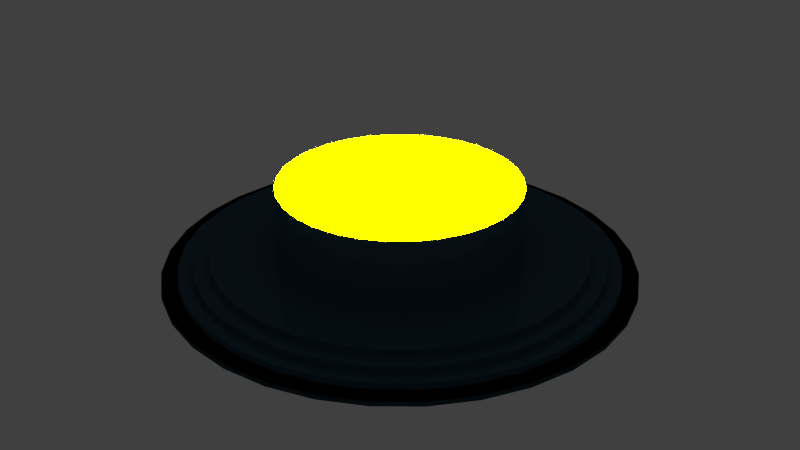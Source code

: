 # Source: Pedestal.blend  (saved by Blender 2.69.0; exported with 4.5.12 LTS)
import bpy
from mathutils import Matrix  # noqa: F401  (used for matrix-valued properties, if any)

bpy.ops.wm.read_factory_settings(use_empty=True)
scene = bpy.context.scene
scene.name = 'Scene'

# ---- collections
col_collection_1 = bpy.data.collections.new('Collection 1'); scene.collection.children.link(col_collection_1)

# ---- materials (node trees are filled in below, after node groups)
mat_material_003 = bpy.data.materials.new('Material.003')
mat_material_003.alpha_threshold = 0.0
mat_material_003.roughness = 0.5
mat_material_003.line_color = (0.0, 0.0, 0.0, 1.0)
mat_material_004 = bpy.data.materials.new('Material.004')
mat_material_004.alpha_threshold = 0.0
mat_material_004.roughness = 0.5
mat_material_004.line_color = (0.0, 0.0, 0.0, 1.0)

# ---- material node trees
mat_material_003.use_nodes = True; mat_material_003.node_tree.nodes.clear()
_N = mat_material_003.node_tree.nodes; _L = mat_material_003.node_tree.links
n0 = _N.new('ShaderNodeOutputMaterial'); n0.name = 'Material Output'; n0.location = (300, 300)
n1 = _N.new('ShaderNodeEmission'); n1.name = 'Emission'; n1.location = (110, 300)
n1.inputs[0].default_value = (0.8, 0.7226, 0.0, 1.0)
n1.inputs[1].default_value = 169.0
_L.new(n1.outputs[0], n0.inputs[0])
n0.is_active_output = True
mat_material_004.use_nodes = True; mat_material_004.node_tree.nodes.clear()
_N = mat_material_004.node_tree.nodes; _L = mat_material_004.node_tree.links
n0 = _N.new('ShaderNodeBsdfDiffuse'); n0.name = 'Diffuse BSDF'; n0.location = (8, 394)
n0.inputs[0].default_value = (0.03445, 0.1048, 0.15, 1.0)
n1 = _N.new('ShaderNodeOutputMaterial'); n1.name = 'Material Output'; n1.location = (369, 284)
n2 = _N.new('ShaderNodeMixShader'); n2.name = 'Mix Shader'; n2.location = (198, 307)
n2.inputs[0].default_value = 0.132
n3 = _N.new('ShaderNodeBsdfAnisotropic'); n3.name = 'Glossy BSDF'; n3.location = (11, 225)
n3.distribution = 'BECKMANN'
n3.inputs[0].default_value = (0.1, 0.1, 0.1, 1.0)
n3.inputs[1].default_value = 0.0
_L.new(n0.outputs[0], n2.inputs[1])
_L.new(n2.outputs[0], n1.inputs[0])
_L.new(n3.outputs[0], n2.inputs[2])
n1.is_active_output = True

# ---- world
world_world = bpy.data.worlds.new('World'); scene.world = world_world
world_world.color = (0.05088, 0.05088, 0.05088)
world_world.use_sun_shadow = False
world_world.sun_shadow_jitter_overblur = 0.0
world_world.cycles.sampling_method = 'MANUAL'
world_world.cycles.sample_map_resolution = 256

# ---- meshes
me_cylinder = bpy.data.meshes.new('Cylinder')
me_cylinder.from_pydata([(-6.802e-07, 5.58, -1.0), (-6.802e-07, 5.58, 1.0), (1.089, 5.473, -1.0), (1.089, 5.473, 1.0), (2.135, 5.155, -1.0), (2.135, 5.155, 1.0), (3.1, 4.64, -1.0), (3.1, 4.64, 1.0), (3.946, 3.946, -1.0), (3.946, 3.946, 1.0), (4.64, 3.1, -1.0), (4.64, 3.1, 1.0), (5.155, 2.135, -1.0), (5.155, 2.135, 1.0), (5.473, 1.089, -1.0), (5.473, 1.089, 1.0), (5.58, -1.279e-06, -1.0), (5.58, -1.279e-06, 1.0), (5.473, -1.089, -1.0), (5.473, -1.089, 1.0), (5.155, -2.135, -1.0), (5.155, -2.135, 1.0), (4.64, -3.1, -1.0), (4.64, -3.1, 1.0), (3.946, -3.946, -1.0), (3.946, -3.946, 1.0), (3.1, -4.64, -1.0), (3.1, -4.64, 1.0), (2.135, -5.155, -1.0), (2.135, -5.155, 1.0), (1.089, -5.473, -1.0), (1.089, -5.473, 1.0), (-2.498e-06, -5.58, -1.0), (-2.498e-06, -5.58, 1.0), (-1.089, -5.473, -1.0), (-1.089, -5.473, 1.0), (-2.135, -5.155, -1.0), (-2.135, -5.155, 1.0), (-3.1, -4.64, -1.0), (-3.1, -4.64, 1.0), (-3.946, -3.946, -1.0), (-3.946, -3.946, 1.0), (-4.64, -3.1, -1.0), (-4.64, -3.1, 1.0), (-5.155, -2.135, -1.0), (-5.155, -2.135, 1.0), (-5.473, -1.089, -1.0), (-5.473, -1.089, 1.0), (-5.58, 3.688e-06, -1.0), (-5.58, 3.688e-06, 1.0), (-5.473, 1.089, -1.0), (-5.473, 1.089, 1.0), (-5.155, 2.135, -1.0), (-5.155, 2.135, 1.0), (-4.64, 3.1, -1.0), (-4.64, 3.1, 1.0), (-3.946, 3.946, -1.0), (-3.946, 3.946, 1.0), (-3.1, 4.64, -1.0), (-3.1, 4.64, 1.0), (-2.135, 5.155, -1.0), (-2.135, 5.155, 1.0), (-1.089, 5.473, -1.0), (-1.089, 5.473, 1.0), (-6.802e-07, 5.58, -1.0), (-6.802e-07, 5.58, 1.0), (1.089, 5.473, -1.0), (1.089, 5.473, 1.0), (2.135, 5.155, -1.0), (2.135, 5.155, 1.0), (3.1, 4.64, -1.0), (3.1, 4.64, 1.0), (3.946, 3.946, -1.0), (3.946, 3.946, 1.0), (4.64, 3.1, -1.0), (4.64, 3.1, 1.0), (5.155, 2.135, -1.0), (5.155, 2.135, 1.0), (5.473, 1.089, -1.0), (5.473, 1.089, 1.0), (5.58, -1.279e-06, -1.0), (5.58, -1.279e-06, 1.0), (5.473, -1.089, -1.0), (5.473, -1.089, 1.0), (5.155, -2.135, -1.0), (5.155, -2.135, 1.0), (4.64, -3.1, -1.0), (4.64, -3.1, 1.0), (3.946, -3.946, -1.0), (3.946, -3.946, 1.0), (3.1, -4.64, -1.0), (3.1, -4.64, 1.0), (2.135, -5.155, -1.0), (2.135, -5.155, 1.0), (1.089, -5.473, -1.0), (1.089, -5.473, 1.0), (-2.498e-06, -5.58, -1.0), (-2.498e-06, -5.58, 1.0), (-1.089, -5.473, -1.0), (-1.089, -5.473, 1.0), (-2.135, -5.155, -1.0), (-2.135, -5.155, 1.0), (-3.1, -4.64, -1.0), (-3.1, -4.64, 1.0), (-3.946, -3.946, -1.0), (-3.946, -3.946, 1.0), (-4.64, -3.1, -1.0), (-4.64, -3.1, 1.0), (-5.155, -2.135, -1.0), (-5.155, -2.135, 1.0), (-5.473, -1.089, -1.0), (-5.473, -1.089, 1.0), (-5.58, 3.688e-06, -1.0), (-5.58, 3.688e-06, 1.0), (-5.473, 1.089, -1.0), (-5.473, 1.089, 1.0), (-5.155, 2.135, -1.0), (-5.155, 2.135, 1.0), (-4.64, 3.1, -1.0), (-4.64, 3.1, 1.0), (-3.946, 3.946, -1.0), (-3.946, 3.946, 1.0), (-3.1, 4.64, -1.0), (-3.1, 4.64, 1.0), (-2.135, 5.155, -1.0), (-2.135, 5.155, 1.0), (-1.089, 5.473, -1.0), (-1.089, 5.473, 1.0), (-6.802e-07, 5.58, -1.0), (-6.802e-07, 5.58, 1.0), (1.089, 5.473, -1.0), (1.089, 5.473, 1.0), (2.135, 5.155, -1.0), (2.135, 5.155, 1.0), (3.1, 4.64, -1.0), (3.1, 4.64, 1.0), (3.946, 3.946, -1.0), (3.946, 3.946, 1.0), (4.64, 3.1, -1.0), (4.64, 3.1, 1.0), (5.155, 2.135, -1.0), (5.155, 2.135, 1.0), (5.473, 1.089, -1.0), (5.473, 1.089, 1.0), (5.58, -1.279e-06, -1.0), (5.58, -1.279e-06, 1.0), (5.473, -1.089, -1.0), (5.473, -1.089, 1.0), (5.155, -2.135, -1.0), (5.155, -2.135, 1.0), (4.64, -3.1, -1.0), (4.64, -3.1, 1.0), (3.946, -3.946, -1.0), (3.946, -3.946, 1.0), (3.1, -4.64, -1.0), (3.1, -4.64, 1.0), (2.135, -5.155, -1.0), (2.135, -5.155, 1.0), (1.089, -5.473, -1.0), (1.089, -5.473, 1.0), (-2.498e-06, -5.58, -1.0), (-2.498e-06, -5.58, 1.0), (-1.089, -5.473, -1.0), (-1.089, -5.473, 1.0), (-2.135, -5.155, -1.0), (-2.135, -5.155, 1.0), (-3.1, -4.64, -1.0), (-3.1, -4.64, 1.0), (-3.946, -3.946, -1.0), (-3.946, -3.946, 1.0), (-4.64, -3.1, -1.0), (-4.64, -3.1, 1.0), (-5.155, -2.135, -1.0), (-5.155, -2.135, 1.0), (-5.473, -1.089, -1.0), (-5.473, -1.089, 1.0), (-5.58, 3.688e-06, -1.0), (-5.58, 3.688e-06, 1.0), (-5.473, 1.089, -1.0), (-5.473, 1.089, 1.0), (-5.155, 2.135, -1.0), (-5.155, 2.135, 1.0), (-4.64, 3.1, -1.0), (-4.64, 3.1, 1.0), (-3.946, 3.946, -1.0), (-3.946, 3.946, 1.0), (-3.1, 4.64, -1.0), (-3.1, 4.64, 1.0), (-2.135, 5.155, -1.0), (-2.135, 5.155, 1.0), (-1.089, 5.473, -1.0), (-1.089, 5.473, 1.0), (-6.802e-07, 5.58, -1.0), (-6.802e-07, 5.58, 1.0), (1.089, 5.473, -1.0), (1.089, 5.473, 1.0), (2.135, 5.155, -1.0), (2.135, 5.155, 1.0), (3.1, 4.64, -1.0), (3.1, 4.64, 1.0), (3.946, 3.946, -1.0), (3.946, 3.946, 1.0), (4.64, 3.1, -1.0), (4.64, 3.1, 1.0), (5.155, 2.135, -1.0), (5.155, 2.135, 1.0), (5.473, 1.089, -1.0), (5.473, 1.089, 1.0), (5.58, -1.279e-06, -1.0), (5.58, -1.279e-06, 1.0), (5.473, -1.089, -1.0), (5.473, -1.089, 1.0), (5.155, -2.135, -1.0), (5.155, -2.135, 1.0), (4.64, -3.1, -1.0), (4.64, -3.1, 1.0), (3.946, -3.946, -1.0), (3.946, -3.946, 1.0), (3.1, -4.64, -1.0), (3.1, -4.64, 1.0), (2.135, -5.155, -1.0), (2.135, -5.155, 1.0), (1.089, -5.473, -1.0), (1.089, -5.473, 1.0), (-2.498e-06, -5.58, -1.0), (-2.498e-06, -5.58, 1.0), (-1.089, -5.473, -1.0), (-1.089, -5.473, 1.0), (-2.135, -5.155, -1.0), (-2.135, -5.155, 1.0), (-3.1, -4.64, -1.0), (-3.1, -4.64, 1.0), (-3.946, -3.946, -1.0), (-3.946, -3.946, 1.0), (-4.64, -3.1, -1.0), (-4.64, -3.1, 1.0), (-5.155, -2.135, -1.0), (-5.155, -2.135, 1.0), (-5.473, -1.089, -1.0), (-5.473, -1.089, 1.0), (-5.58, 3.688e-06, -1.0), (-5.58, 3.688e-06, 1.0), (-5.473, 1.089, -1.0), (-5.473, 1.089, 1.0), (-5.155, 2.135, -1.0), (-5.155, 2.135, 1.0), (-4.64, 3.1, -1.0), (-4.64, 3.1, 1.0), (-3.946, 3.946, -1.0), (-3.946, 3.946, 1.0), (-3.1, 4.64, -1.0), (-3.1, 4.64, 1.0), (-2.135, 5.155, -1.0), (-2.135, 5.155, 1.0), (-1.089, 5.473, -1.0), (-1.089, 5.473, 1.0), (-6.648e-07, 5.186, 1.0), (1.012, 5.086, 1.0), (1.984, 4.791, 1.0), (2.881, 4.312, 1.0), (3.667, 3.667, 1.0), (4.312, 2.881, 1.0), (4.791, 1.984, 1.0), (5.086, 1.012, 1.0), (5.186, -1.169e-06, 1.0), (5.086, -1.012, 1.0), (4.791, -1.984, 1.0), (4.312, -2.881, 1.0), (3.667, -3.667, 1.0), (2.881, -4.312, 1.0), (1.984, -4.791, 1.0), (1.012, -5.086, 1.0), (-2.355e-06, -5.186, 1.0), (-1.012, -5.086, 1.0), (-1.984, -4.791, 1.0), (-2.881, -4.312, 1.0), (-3.667, -3.667, 1.0), (-4.312, -2.881, 1.0), (-4.791, -1.984, 1.0), (-5.086, -1.012, 1.0), (-5.186, 3.447e-06, 1.0), (-5.086, 1.012, 1.0), (-4.791, 1.984, 1.0), (-4.312, 2.881, 1.0), (-3.667, 3.667, 1.0), (-2.881, 4.312, 1.0), (-1.984, 4.791, 1.0), (-1.012, 5.086, 1.0), (-6.647e-07, 5.186, 3.764), (1.012, 5.086, 3.764), (1.984, 4.791, 3.764), (2.881, 4.312, 3.764), (3.667, 3.667, 3.764), (4.312, 2.881, 3.764), (4.791, 1.984, 3.764), (5.086, 1.012, 3.764), (5.186, -1.169e-06, 3.764), (5.086, -1.012, 3.764), (4.791, -1.984, 3.764), (4.312, -2.881, 3.764), (3.667, -3.667, 3.764), (2.881, -4.312, 3.764), (1.984, -4.791, 3.764), (1.012, -5.086, 3.764), (-2.354e-06, -5.186, 3.764), (-1.012, -5.086, 3.764), (-1.984, -4.791, 3.764), (-2.881, -4.312, 3.764), (-3.667, -3.667, 3.764), (-4.312, -2.881, 3.764), (-4.791, -1.984, 3.764), (-5.086, -1.012, 3.764), (-5.186, 3.447e-06, 3.764), (-5.086, 1.012, 3.764), (-4.791, 1.984, 3.764), (-4.312, 2.881, 3.764), (-3.667, 3.667, 3.764), (-2.881, 4.312, 3.764), (-1.984, 4.791, 3.764), (-1.012, 5.086, 3.764), (-6.647e-07, 5.186, 3.764), (1.012, 5.086, 3.764), (1.984, 4.791, 3.764), (2.881, 4.312, 3.764), (3.667, 3.667, 3.764), (4.312, 2.881, 3.764), (4.791, 1.984, 3.764), (5.086, 1.012, 3.764), (5.186, -1.169e-06, 3.764), (5.086, -1.012, 3.764), (4.791, -1.984, 3.764), (4.312, -2.881, 3.764), (3.667, -3.667, 3.764), (2.881, -4.312, 3.764), (1.984, -4.791, 3.764), (1.012, -5.086, 3.764), (-2.354e-06, -5.186, 3.764), (-1.012, -5.086, 3.764), (-1.984, -4.791, 3.764), (-2.881, -4.312, 3.764), (-3.667, -3.667, 3.764), (-4.312, -2.881, 3.764), (-4.791, -1.984, 3.764), (-5.086, -1.012, 3.764), (-5.186, 3.447e-06, 3.764), (-5.086, 1.012, 3.764), (-4.791, 1.984, 3.764), (-4.312, 2.881, 3.764), (-3.667, 3.667, 3.764), (-2.881, 4.312, 3.764), (-1.984, 4.791, 3.764), (-1.012, 5.086, 3.764), (-6.5e-07, 4.836, 3.764), (0.9435, 4.743, 3.764), (1.851, 4.468, 3.764), (2.687, 4.021, 3.764), (3.42, 3.42, 3.764), (4.021, 2.687, 3.764), (4.468, 1.851, 3.764), (4.743, 0.9435, 3.764), (4.836, -1.075e-06, 3.764), (4.743, -0.9435, 3.764), (4.468, -1.851, 3.764), (4.021, -2.687, 3.764), (3.42, -3.42, 3.764), (2.687, -4.021, 3.764), (1.851, -4.468, 3.764), (0.9435, -4.743, 3.764), (-2.226e-06, -4.836, 3.764), (-0.9435, -4.743, 3.764), (-1.851, -4.468, 3.764), (-2.687, -4.021, 3.764), (-3.42, -3.42, 3.764), (-4.021, -2.687, 3.764), (-4.468, -1.851, 3.764), (-4.743, -0.9435, 3.764), (-4.836, 3.23e-06, 3.764), (-4.743, 0.9435, 3.764), (-4.468, 1.851, 3.764), (-4.021, 2.687, 3.764), (-3.42, 3.42, 3.764), (-2.687, 4.021, 3.764), (-1.851, 4.468, 3.764), (-0.9435, 4.743, 3.764), (-6.505e-07, 4.836, 6.488), (0.9435, 4.743, 6.488), (1.851, 4.468, 6.488), (2.687, 4.021, 6.488), (3.42, 3.42, 6.488), (4.021, 2.687, 6.488), (4.468, 1.851, 6.488), (4.743, 0.9435, 6.488), (4.836, -1.075e-06, 6.488), (4.743, -0.9435, 6.488), (4.468, -1.851, 6.488), (4.021, -2.687, 6.488), (3.42, -3.42, 6.488), (2.687, -4.021, 6.488), (1.851, -4.468, 6.488), (0.9435, -4.743, 6.488), (-2.226e-06, -4.836, 6.488), (-0.9435, -4.743, 6.488), (-1.851, -4.468, 6.488), (-2.687, -4.021, 6.488), (-3.42, -3.42, 6.488), (-4.021, -2.687, 6.488), (-4.468, -1.851, 6.488), (-4.743, -0.9435, 6.488), (-4.836, 3.23e-06, 6.488), (-4.743, 0.9435, 6.488), (-4.468, 1.851, 6.488), (-4.021, 2.687, 6.488), (-3.42, 3.42, 6.488), (-2.687, 4.021, 6.488), (-1.851, 4.468, 6.488), (-0.9435, 4.743, 6.488), (-6.314e-07, 4.452, 6.488), (0.8685, 4.366, 6.488), (1.704, 4.113, 6.488), (2.473, 3.701, 6.488), (3.148, 3.148, 6.488), (3.701, 2.473, 6.488), (4.113, 1.704, 6.488), (4.366, 0.8685, 6.488), (4.452, -9.765e-07, 6.488), (4.366, -0.8685, 6.488), (4.113, -1.704, 6.488), (3.701, -2.473, 6.488), (3.148, -3.148, 6.488), (2.473, -3.701, 6.488), (1.704, -4.113, 6.488), (0.8685, -4.366, 6.488), (-2.082e-06, -4.452, 6.488), (-0.8685, -4.366, 6.488), (-1.704, -4.113, 6.488), (-2.473, -3.701, 6.488), (-3.148, -3.148, 6.488), (-3.701, -2.473, 6.488), (-4.113, -1.704, 6.488), (-4.366, -0.8685, 6.488), (-4.452, 2.986e-06, 6.488), (-4.366, 0.8685, 6.488), (-4.113, 1.704, 6.488), (-3.701, 2.473, 6.488), (-3.148, 3.148, 6.488), (-2.473, 3.701, 6.488), (-1.704, 4.113, 6.488), (-0.8685, 4.366, 6.488), (-6.321e-07, 4.452, 9.404), (0.8685, 4.366, 9.404), (1.704, 4.113, 9.404), (2.473, 3.701, 9.404), (3.148, 3.148, 9.404), (3.701, 2.473, 9.404), (4.113, 1.704, 9.404), (4.366, 0.8685, 9.404), (4.452, -9.765e-07, 9.404), (4.366, -0.8685, 9.404), (4.113, -1.704, 9.404), (3.701, -2.473, 9.404), (3.148, -3.148, 9.404), (2.473, -3.701, 9.404), (1.704, -4.113, 9.404), (0.8685, -4.366, 9.404), (-2.083e-06, -4.452, 9.404), (-0.8685, -4.366, 9.404), (-1.704, -4.113, 9.404), (-2.473, -3.701, 9.404), (-3.148, -3.148, 9.404), (-3.701, -2.473, 9.404), (-4.113, -1.704, 9.404), (-4.366, -0.8685, 9.404), (-4.452, 2.986e-06, 9.404), (-4.366, 0.8685, 9.404), (-4.113, 1.704, 9.404), (-3.701, 2.473, 9.404), (-3.148, 3.148, 9.404), (-2.473, 3.701, 9.404), (-1.704, 4.113, 9.404), (-0.8685, 4.366, 9.404), (-5.65e-07, 2.87, 9.404), (0.5599, 2.815, 9.404), (1.098, 2.651, 9.404), (1.594, 2.386, 9.404), (2.029, 2.029, 9.404), (2.386, 1.594, 9.404), (2.651, 1.098, 9.404), (2.815, 0.5599, 9.404), (2.87, -5.29e-07, 9.404), (2.815, -0.5599, 9.404), (2.651, -1.098, 9.404), (2.386, -1.594, 9.404), (2.029, -2.029, 9.404), (1.594, -2.386, 9.404), (1.098, -2.651, 9.404), (0.5599, -2.815, 9.404), (-1.5e-06, -2.87, 9.404), (-0.5599, -2.815, 9.404), (-1.098, -2.651, 9.404), (-1.594, -2.386, 9.404), (-2.029, -2.029, 9.404), (-2.386, -1.594, 9.404), (-2.651, -1.098, 9.404), (-2.815, -0.5599, 9.404), (-2.87, 2.026e-06, 9.404), (-2.815, 0.5599, 9.404), (-2.651, 1.098, 9.404), (-2.386, 1.594, 9.404), (-2.029, 2.029, 9.404), (-1.594, 2.386, 9.404), (-1.098, 2.651, 9.404), (-0.5599, 2.815, 9.404), (-5.255e-07, 2.87, 38.56), (0.5599, 2.815, 38.56), (1.098, 2.651, 38.56), (1.594, 2.386, 38.56), (2.029, 2.029, 38.56), (2.386, 1.594, 38.56), (2.651, 1.098, 38.56), (2.815, 0.5599, 38.56), (2.87, -5.29e-07, 38.56), (2.815, -0.5599, 38.56), (2.651, -1.098, 38.56), (2.386, -1.594, 38.56), (2.029, -2.029, 38.56), (1.594, -2.386, 38.56), (1.098, -2.651, 38.56), (0.5599, -2.815, 38.56), (-1.461e-06, -2.87, 38.56), (-0.5599, -2.815, 38.56), (-1.098, -2.651, 38.56), (-1.594, -2.386, 38.56), (-2.029, -2.029, 38.56), (-2.386, -1.594, 38.56), (-2.651, -1.098, 38.56), (-2.815, -0.5599, 38.56), (-2.87, 2.026e-06, 38.56), (-2.815, 0.5599, 38.56), (-2.651, 1.098, 38.56), (-2.386, 1.594, 38.56), (-2.029, 2.029, 38.56), (-1.594, 2.386, 38.56), (-1.098, 2.651, 38.56), (-0.5599, 2.815, 38.56)], [], [(0, 2, 3, 1), (2, 4, 5, 3), (4, 6, 7, 5), (6, 8, 9, 7), (8, 10, 11, 9), (10, 12, 13, 11), (12, 14, 15, 13), (14, 16, 17, 15), (16, 18, 19, 17), (18, 20, 21, 19), (20, 22, 23, 21), (22, 24, 25, 23), (24, 26, 27, 25), (26, 28, 29, 27), (28, 30, 31, 29), (30, 32, 33, 31), (32, 34, 35, 33), (34, 36, 37, 35), (36, 38, 39, 37), (38, 40, 41, 39), (40, 42, 43, 41), (42, 44, 45, 43), (44, 46, 47, 45), (46, 48, 49, 47), (48, 50, 51, 49), (50, 52, 53, 51), (52, 54, 55, 53), (54, 56, 57, 55), (56, 58, 59, 57), (58, 60, 61, 59), (3, 5, 7, 9, 11, 13, 15, 17, 19, 21, 23, 25, 27, 29, 31, 33, 35, 37, 39, 41, 43, 45, 47, 49, 51, 53, 55, 57, 59, 61, 63, 1), (62, 0, 1, 63), (60, 62, 63, 61), (0, 62, 60, 58, 56, 54, 52, 50, 48, 46, 44, 42, 40, 38, 36, 34, 32, 30, 28, 26, 24, 22, 20, 18, 16, 14, 12, 10, 8, 6, 4, 2), (64, 66, 67, 65), (66, 68, 69, 67), (68, 70, 71, 69), (70, 72, 73, 71), (72, 74, 75, 73), (74, 76, 77, 75), (76, 78, 79, 77), (78, 80, 81, 79), (80, 82, 83, 81), (82, 84, 85, 83), (84, 86, 87, 85), (86, 88, 89, 87), (88, 90, 91, 89), (90, 92, 93, 91), (92, 94, 95, 93), (94, 96, 97, 95), (96, 98, 99, 97), (98, 100, 101, 99), (100, 102, 103, 101), (102, 104, 105, 103), (104, 106, 107, 105), (106, 108, 109, 107), (108, 110, 111, 109), (110, 112, 113, 111), (112, 114, 115, 113), (114, 116, 117, 115), (116, 118, 119, 117), (118, 120, 121, 119), (120, 122, 123, 121), (122, 124, 125, 123), (67, 69, 71, 73, 75, 77, 79, 81, 83, 85, 87, 89, 91, 93, 95, 97, 99, 101, 103, 105, 107, 109, 111, 113, 115, 117, 119, 121, 123, 125, 127, 65), (126, 64, 65, 127), (124, 126, 127, 125), (64, 126, 124, 122, 120, 118, 116, 114, 112, 110, 108, 106, 104, 102, 100, 98, 96, 94, 92, 90, 88, 86, 84, 82, 80, 78, 76, 74, 72, 70, 68, 66), (128, 130, 131, 129), (130, 132, 133, 131), (132, 134, 135, 133), (134, 136, 137, 135), (136, 138, 139, 137), (138, 140, 141, 139), (140, 142, 143, 141), (142, 144, 145, 143), (144, 146, 147, 145), (146, 148, 149, 147), (148, 150, 151, 149), (150, 152, 153, 151), (152, 154, 155, 153), (154, 156, 157, 155), (156, 158, 159, 157), (158, 160, 161, 159), (160, 162, 163, 161), (162, 164, 165, 163), (164, 166, 167, 165), (166, 168, 169, 167), (168, 170, 171, 169), (170, 172, 173, 171), (172, 174, 175, 173), (174, 176, 177, 175), (176, 178, 179, 177), (178, 180, 181, 179), (180, 182, 183, 181), (182, 184, 185, 183), (184, 186, 187, 185), (186, 188, 189, 187), (131, 133, 135, 137, 139, 141, 143, 145, 147, 149, 151, 153, 155, 157, 159, 161, 163, 165, 167, 169, 171, 173, 175, 177, 179, 181, 183, 185, 187, 189, 191, 129), (190, 128, 129, 191), (188, 190, 191, 189), (128, 190, 188, 186, 184, 182, 180, 178, 176, 174, 172, 170, 168, 166, 164, 162, 160, 158, 156, 154, 152, 150, 148, 146, 144, 142, 140, 138, 136, 134, 132, 130), (192, 193, 195, 194), (194, 195, 197, 196), (196, 197, 199, 198), (198, 199, 201, 200), (200, 201, 203, 202), (202, 203, 205, 204), (204, 205, 207, 206), (206, 207, 209, 208), (208, 209, 211, 210), (210, 211, 213, 212), (212, 213, 215, 214), (214, 215, 217, 216), (216, 217, 219, 218), (218, 219, 221, 220), (220, 221, 223, 222), (222, 223, 225, 224), (224, 225, 227, 226), (226, 227, 229, 228), (228, 229, 231, 230), (230, 231, 233, 232), (232, 233, 235, 234), (234, 235, 237, 236), (236, 237, 239, 238), (238, 239, 241, 240), (240, 241, 243, 242), (242, 243, 245, 244), (244, 245, 247, 246), (246, 247, 249, 248), (248, 249, 251, 250), (250, 251, 253, 252), (251, 249, 284, 285), (254, 255, 193, 192), (252, 253, 255, 254), (192, 194, 196, 198, 200, 202, 204, 206, 208, 210, 212, 214, 216, 218, 220, 222, 224, 226, 228, 230, 232, 234, 236, 238, 240, 242, 244, 246, 248, 250, 252, 254), (280, 279, 311, 312), (229, 227, 273, 274), (207, 205, 262, 263), (193, 255, 287, 256), (235, 233, 276, 277), (213, 211, 265, 266), (241, 239, 279, 280), (197, 195, 257, 258), (219, 217, 268, 269), (247, 245, 282, 283), (203, 201, 260, 261), (225, 223, 271, 272), (253, 251, 285, 286), (231, 229, 274, 275), (195, 193, 256, 257), (209, 207, 263, 264), (237, 235, 277, 278), (215, 213, 266, 267), (243, 241, 280, 281), (199, 197, 258, 259), (221, 219, 269, 270), (249, 247, 283, 284), (227, 225, 272, 273), (205, 203, 261, 262), (255, 253, 286, 287), (233, 231, 275, 276), (211, 209, 264, 265), (239, 237, 278, 279), (217, 215, 267, 268), (245, 243, 281, 282), (201, 199, 259, 260), (223, 221, 270, 271), (314, 313, 345, 346), (258, 257, 289, 290), (269, 268, 300, 301), (278, 277, 309, 310), (267, 266, 298, 299), (287, 286, 318, 319), (276, 275, 307, 308), (265, 264, 296, 297), (285, 284, 316, 317), (274, 273, 305, 306), (263, 262, 294, 295), (283, 282, 314, 315), (261, 260, 292, 293), (272, 271, 303, 304), (281, 280, 312, 313), (259, 258, 290, 291), (270, 269, 301, 302), (279, 278, 310, 311), (257, 256, 288, 289), (268, 267, 299, 300), (256, 287, 319, 288), (277, 276, 308, 309), (266, 265, 297, 298), (286, 285, 317, 318), (275, 274, 306, 307), (264, 263, 295, 296), (284, 283, 315, 316), (273, 272, 304, 305), (262, 261, 293, 294), (282, 281, 313, 314), (260, 259, 291, 292), (271, 270, 302, 303), (348, 347, 379, 380), (292, 291, 323, 324), (303, 302, 334, 335), (312, 311, 343, 344), (290, 289, 321, 322), (301, 300, 332, 333), (310, 309, 341, 342), (299, 298, 330, 331), (319, 318, 350, 351), (308, 307, 339, 340), (297, 296, 328, 329), (317, 316, 348, 349), (306, 305, 337, 338), (295, 294, 326, 327), (315, 314, 346, 347), (293, 292, 324, 325), (304, 303, 335, 336), (313, 312, 344, 345), (291, 290, 322, 323), (302, 301, 333, 334), (311, 310, 342, 343), (289, 288, 320, 321), (300, 299, 331, 332), (288, 319, 351, 320), (309, 308, 340, 341), (298, 297, 329, 330), (318, 317, 349, 350), (307, 306, 338, 339), (296, 295, 327, 328), (316, 315, 347, 348), (305, 304, 336, 337), (294, 293, 325, 326), (382, 381, 413, 414), (337, 336, 368, 369), (326, 325, 357, 358), (346, 345, 377, 378), (324, 323, 355, 356), (335, 334, 366, 367), (344, 343, 375, 376), (322, 321, 353, 354), (333, 332, 364, 365), (342, 341, 373, 374), (331, 330, 362, 363), (351, 350, 382, 383), (340, 339, 371, 372), (329, 328, 360, 361), (349, 348, 380, 381), (338, 337, 369, 370), (327, 326, 358, 359), (347, 346, 378, 379), (325, 324, 356, 357), (336, 335, 367, 368), (345, 344, 376, 377), (323, 322, 354, 355), (334, 333, 365, 366), (343, 342, 374, 375), (321, 320, 352, 353), (332, 331, 363, 364), (320, 351, 383, 352), (341, 340, 372, 373), (330, 329, 361, 362), (350, 349, 381, 382), (339, 338, 370, 371), (328, 327, 359, 360), (384, 415, 447, 416), (371, 370, 402, 403), (360, 359, 391, 392), (380, 379, 411, 412), (369, 368, 400, 401), (358, 357, 389, 390), (378, 377, 409, 410), (356, 355, 387, 388), (367, 366, 398, 399), (376, 375, 407, 408), (354, 353, 385, 386), (365, 364, 396, 397), (374, 373, 405, 406), (363, 362, 394, 395), (383, 382, 414, 415), (372, 371, 403, 404), (361, 360, 392, 393), (381, 380, 412, 413), (370, 369, 401, 402), (359, 358, 390, 391), (379, 378, 410, 411), (357, 356, 388, 389), (368, 367, 399, 400), (377, 376, 408, 409), (355, 354, 386, 387), (366, 365, 397, 398), (375, 374, 406, 407), (353, 352, 384, 385), (364, 363, 395, 396), (352, 383, 415, 384), (373, 372, 404, 405), (362, 361, 393, 394), (439, 438, 470, 471), (405, 404, 436, 437), (394, 393, 425, 426), (414, 413, 445, 446), (403, 402, 434, 435), (392, 391, 423, 424), (412, 411, 443, 444), (401, 400, 432, 433), (390, 389, 421, 422), (410, 409, 441, 442), (388, 387, 419, 420), (399, 398, 430, 431), (408, 407, 439, 440), (386, 385, 417, 418), (397, 396, 428, 429), (406, 405, 437, 438), (395, 394, 426, 427), (415, 414, 446, 447), (404, 403, 435, 436), (393, 392, 424, 425), (413, 412, 444, 445), (402, 401, 433, 434), (391, 390, 422, 423), (411, 410, 442, 443), (389, 388, 420, 421), (400, 399, 431, 432), (409, 408, 440, 441), (387, 386, 418, 419), (398, 397, 429, 430), (407, 406, 438, 439), (385, 384, 416, 417), (396, 395, 427, 428), (473, 472, 504, 505), (417, 416, 448, 449), (428, 427, 459, 460), (416, 447, 479, 448), (437, 436, 468, 469), (426, 425, 457, 458), (446, 445, 477, 478), (435, 434, 466, 467), (424, 423, 455, 456), (444, 443, 475, 476), (433, 432, 464, 465), (422, 421, 453, 454), (442, 441, 473, 474), (420, 419, 451, 452), (431, 430, 462, 463), (440, 439, 471, 472), (418, 417, 449, 450), (429, 428, 460, 461), (438, 437, 469, 470), (427, 426, 458, 459), (447, 446, 478, 479), (436, 435, 467, 468), (425, 424, 456, 457), (445, 444, 476, 477), (434, 433, 465, 466), (423, 422, 454, 455), (443, 442, 474, 475), (421, 420, 452, 453), (432, 431, 463, 464), (441, 440, 472, 473), (419, 418, 450, 451), (430, 429, 461, 462), (507, 506, 538, 539), (451, 450, 482, 483), (462, 461, 493, 494), (471, 470, 502, 503), (449, 448, 480, 481), (460, 459, 491, 492), (448, 479, 511, 480), (469, 468, 500, 501), (458, 457, 489, 490), (478, 477, 509, 510), (467, 466, 498, 499), (456, 455, 487, 488), (476, 475, 507, 508), (465, 464, 496, 497), (454, 453, 485, 486), (474, 473, 505, 506), (452, 451, 483, 484), (463, 462, 494, 495), (472, 471, 503, 504), (450, 449, 481, 482), (461, 460, 492, 493), (470, 469, 501, 502), (459, 458, 490, 491), (479, 478, 510, 511), (468, 467, 499, 500), (457, 456, 488, 489), (477, 476, 508, 509), (466, 465, 497, 498), (455, 454, 486, 487), (475, 474, 506, 507), (453, 452, 484, 485), (464, 463, 495, 496), (513, 512, 543, 542, 541, 540, 539, 538, 537, 536, 535, 534, 533, 532, 531, 530, 529, 528, 527, 526, 525, 524, 523, 522, 521, 520, 519, 518, 517, 516, 515, 514), (485, 484, 516, 517), (496, 495, 527, 528), (505, 504, 536, 537), (483, 482, 514, 515), (494, 493, 525, 526), (503, 502, 534, 535), (481, 480, 512, 513), (492, 491, 523, 524), (480, 511, 543, 512), (501, 500, 532, 533), (490, 489, 521, 522), (510, 509, 541, 542), (499, 498, 530, 531), (488, 487, 519, 520), (508, 507, 539, 540), (497, 496, 528, 529), (486, 485, 517, 518), (506, 505, 537, 538), (484, 483, 515, 516), (495, 494, 526, 527), (504, 503, 535, 536), (482, 481, 513, 514), (493, 492, 524, 525), (502, 501, 533, 534), (491, 490, 522, 523), (511, 510, 542, 543), (500, 499, 531, 532), (489, 488, 520, 521), (509, 508, 540, 541), (498, 497, 529, 530), (487, 486, 518, 519)])
me_cylinder.polygons.foreach_set('material_index', [1, 1, 1, 1, 1, 1, 1, 1, 1, 1, 1, 1, 1, 1, 1, 1, 1, 1, 1, 1, 1, 1, 1, 1, 1, 1, 1, 1, 1, 1, 1, 1, 1, 1, 1, 1, 1, 1, 1, 1, 1, 1, 1, 1, 1, 1, 1, 1, 1, 1, 1, 1, 1, 1, 1, 1, 1, 1, 1, 1, 1, 1, 1, 1, 1, 1, 1, 1, 1, 1, 1, 1, 1, 1, 1, 1, 1, 1, 1, 1, 1, 1, 1, 1, 1, 1, 1, 1, 1, 1, 1, 1, 1, 1, 1, 1, 1, 1, 1, 1, 1, 1, 1, 1, 1, 1, 1, 1, 1, 1, 1, 1, 1, 1, 1, 1, 1, 1, 1, 1, 1, 1, 1, 1, 1, 1, 1, 1, 1, 1, 1, 1, 1, 1, 1, 1, 1, 1, 1, 1, 1, 1, 1, 1, 1, 1, 1, 1, 1, 1, 1, 1, 1, 1, 1, 1, 1, 1, 1, 1, 1, 1, 1, 1, 1, 1, 1, 1, 1, 1, 1, 1, 1, 1, 1, 1, 1, 1, 1, 1, 1, 1, 1, 1, 1, 1, 1, 1, 1, 1, 1, 1, 1, 1, 1, 1, 1, 1, 1, 1, 1, 1, 1, 1, 1, 1, 1, 1, 1, 1, 1, 1, 1, 1, 1, 1, 1, 1, 1, 1, 1, 1, 1, 1, 1, 1, 1, 1, 1, 1, 1, 1, 1, 1, 1, 1, 1, 1, 1, 1, 1, 1, 1, 1, 1, 1, 1, 1, 1, 1, 1, 1, 1, 1, 1, 1, 1, 1, 1, 1, 1, 1, 1, 1, 1, 1, 1, 1, 1, 1, 1, 1, 1, 1, 1, 1, 1, 1, 1, 1, 1, 1, 1, 1, 1, 1, 1, 1, 1, 1, 1, 1, 1, 1, 1, 1, 1, 1, 1, 1, 1, 1, 1, 1, 1, 1, 1, 1, 1, 1, 1, 1, 1, 1, 1, 1, 1, 1, 1, 1, 1, 1, 1, 1, 1, 1, 1, 1, 1, 1, 1, 1, 1, 1, 1, 1, 1, 1, 1, 1, 1, 1, 1, 1, 1, 1, 1, 1, 1, 1, 1, 1, 1, 1, 1, 1, 1, 1, 1, 1, 1, 1, 1, 1, 1, 1, 1, 1, 1, 1, 1, 1, 1, 1, 1, 1, 1, 1, 1, 1, 1, 1, 1, 1, 1, 1, 1, 1, 1, 1, 1, 1, 0, 1, 1, 1, 1, 1, 1, 1, 1, 1, 1, 1, 1, 1, 1, 1, 1, 1, 1, 1, 1, 1, 1, 1, 1, 1, 1, 1, 1, 1, 1, 1])
me_cylinder.materials.append(mat_material_003)
me_cylinder.materials.append(mat_material_004)
me_cylinder.use_remesh_preserve_volume = False
me_cylinder.use_remesh_preserve_attributes = False
me_cylinder.use_mirror_vertex_groups = False
me_cylinder.update()

# ---- objects
ob_cylinder = bpy.data.objects.new('Cylinder', me_cylinder)

# ---- transforms, parenting, visibility, modifiers, constraints
ob_cylinder.location = (0.0, 0.0, 0.0)
ob_cylinder.scale = (1.0, 1.0, 0.05496)
ob_cylinder.lineart.crease_threshold = 0.0

# ---- collection membership
col_collection_1.objects.link(ob_cylinder)

# ---- scene / render settings (as saved in the file)
scene.frame_start = 1; scene.frame_end = 250; scene.frame_set(1)
scene.render.engine = 'CYCLES'
scene.render.image_settings.compression = 90
scene.render.resolution_percentage = 50
scene.render.dither_intensity = 0.0
scene.cycles.use_denoising = False
scene.cycles.samples = 10
scene.cycles.sampling_pattern = 'TABULATED_SOBOL'
scene.cycles.light_sampling_threshold = 0.0
scene.cycles.use_adaptive_sampling = False
scene.cycles.use_light_tree = False
scene.cycles.blur_glossy = 0.0
scene.cycles.volume_bounces = 1
scene.cycles.pixel_filter_type = 'GAUSSIAN'
scene.cycles.sample_clamp_indirect = 0.0
scene.view_settings.view_transform = 'Standard'
bpy.context.view_layer.update()

# ---- added for rendering (the .blend has no active camera): camera
cam_auto = bpy.data.cameras.new('AutoCamera')
cam_auto.lens = 50.0
cam_auto.sensor_width = 36.0
cam_auto.clip_end = 1000.0
ob_auto_camera = bpy.data.objects.new('AutoCamera', cam_auto)
scene.collection.objects.link(ob_auto_camera)
ob_auto_camera.location = (14.7408, -17.689, 12.8248)
ob_auto_camera.rotation_euler = (1.09748, -7.21219e-08, 0.694738)
scene.camera = ob_auto_camera
bpy.context.view_layer.update()
